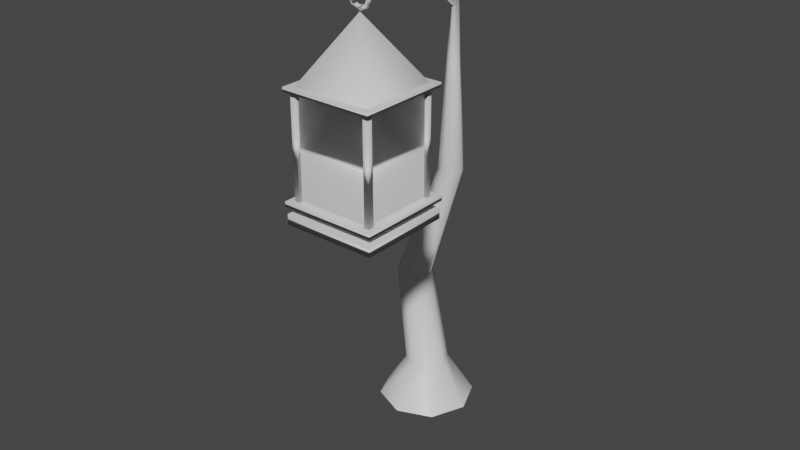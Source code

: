# Source: lanternpost.blend  (saved by Blender 3.0.42; exported with 4.5.12 LTS)
import bpy
from mathutils import Matrix  # noqa: F401  (used for matrix-valued properties, if any)

bpy.ops.wm.read_factory_settings(use_empty=True)
scene = bpy.context.scene
scene.name = 'Scene'

# ---- collections
col_collection = bpy.data.collections.new('Collection'); scene.collection.children.link(col_collection)

# ---- materials (node trees are filled in below, after node groups)
mat_material = bpy.data.materials.new('Material')
mat_material.alpha_threshold = 0.0
mat_material.use_transparent_shadow = False
mat_material.line_color = (0.0, 0.0, 0.0, 1.0)

# ---- node groups
ng_auto_smooth = bpy.data.node_groups.new('Auto Smooth', 'GeometryNodeTree')
_s = ng_auto_smooth.interface.new_socket(name='Geometry', in_out='OUTPUT', socket_type='NodeSocketGeometry')
_s = ng_auto_smooth.interface.new_socket(name='Geometry', in_out='INPUT', socket_type='NodeSocketGeometry')
_s = ng_auto_smooth.interface.new_socket(name='Angle', in_out='INPUT', socket_type='NodeSocketFloat')
_s.subtype = 'ANGLE'
_s.min_value = 0.0
_s.max_value = 3.142
ng_auto_smooth.is_modifier = True
_N = ng_auto_smooth.nodes; _L = ng_auto_smooth.links
n0 = _N.new('NodeGroupOutput'); n0.name = 'Group Output'; n0.location = (480, -100)
n1 = _N.new('NodeGroupInput'); n1.name = 'Group Input'; n1.location = (-420, -300)
n2 = _N.new('NodeGroupInput'); n2.name = 'Group Input.001'; n2.location = (-60, -100)
n3 = _N.new('GeometryNodeSetShadeSmooth'); n3.name = 'Set Shade Smooth'; n3.location = (120, -100)
n3.domain = 'EDGE'
n4 = _N.new('GeometryNodeSetShadeSmooth'); n4.name = 'Set Shade Smooth.001'; n4.location = (300, -100)
n5 = _N.new('GeometryNodeInputMeshEdgeAngle'); n5.name = 'Edge Angle'; n5.location = (-420, -220)
n6 = _N.new('GeometryNodeInputEdgeSmooth'); n6.name = 'Is Edge Smooth'; n6.location = (-60, -160)
n7 = _N.new('GeometryNodeInputShadeSmooth'); n7.name = 'Is Face Smooth'; n7.location = (-240, -340)
n8 = _N.new('FunctionNodeBooleanMath'); n8.name = 'Boolean Math'; n8.location = (-60, -220)
n9 = _N.new('FunctionNodeCompare'); n9.name = 'Compare'; n9.location = (-240, -180)
n9.operation = 'LESS_EQUAL'
_L.new(n5.outputs[0], n9.inputs[0])
_L.new(n4.outputs[0], n0.inputs[0])
_L.new(n1.outputs[1], n9.inputs[1])
_L.new(n9.outputs[0], n8.inputs[0])
_L.new(n7.outputs[0], n8.inputs[1])
_L.new(n2.outputs[0], n3.inputs[0])
_L.new(n6.outputs[0], n3.inputs[1])
_L.new(n3.outputs[0], n4.inputs[0])
_L.new(n8.outputs[0], n3.inputs[2])
n0.is_active_output = True

# ---- material node trees
mat_material.use_nodes = True; mat_material.node_tree.nodes.clear()
_N = mat_material.node_tree.nodes; _L = mat_material.node_tree.links
n0 = _N.new('ShaderNodeOutputMaterial'); n0.name = 'Material Output'; n0.location = (300, 300)
n1 = _N.new('ShaderNodeBsdfPrincipled'); n1.name = 'Principled BSDF'; n1.location = (10, 300)
n1.distribution = 'GGX'
n1.subsurface_method = 'RANDOM_WALK_SKIN'
n1.inputs[2].default_value = 0.4
n1.inputs[3].default_value = 1.45
n1.inputs[27].default_value = (0.0, 0.0, 0.0, 1.0)
n1.inputs[28].default_value = 1.0
_L.new(n1.outputs[0], n0.inputs[0])
n0.is_active_output = True

# ---- world
world_world = bpy.data.worlds.new('World'); scene.world = world_world
world_world.use_nodes = True; world_world.node_tree.nodes.clear()
_N = world_world.node_tree.nodes; _L = world_world.node_tree.links
n0 = _N.new('ShaderNodeOutputWorld'); n0.name = 'World Output'; n0.location = (300, 300)
n1 = _N.new('ShaderNodeBackground'); n1.name = 'Background'; n1.location = (10, 300)
n1.inputs[0].default_value = (0.05088, 0.05088, 0.05088, 1.0)
_L.new(n1.outputs[0], n0.inputs[0])
n0.is_active_output = True
world_world.color = (0.05088, 0.05088, 0.05088)
world_world.use_sun_shadow = False
world_world.sun_shadow_jitter_overblur = 0.0

# ---- meshes
me_cube = bpy.data.meshes.new('Cube')
me_cube.from_pydata([(1.111, 1.17, 31.78), (1.183, 1.241, 30.79), (1.111, 0.315, 31.78), (1.183, 0.2433, 30.79), (0.2561, 1.17, 31.78), (0.1844, 1.241, 30.79), (0.2561, 0.315, 31.78), (0.1844, 0.2433, 30.79), (1.183, 0.2433, 31.78), (0.1844, 0.2433, 31.78), (1.183, 1.241, 31.78), (0.1844, 1.241, 31.78), (1.111, 0.315, 32.44), (0.2561, 0.315, 32.44), (1.111, 1.17, 32.44), (0.2561, 1.17, 32.44), (1.111, 0.315, 32.44), (0.2561, 0.315, 32.44), (1.111, 1.17, 32.44), (0.2561, 1.17, 32.44), (1.196, 0.2302, 32.44), (0.1712, 0.2302, 32.44), (1.196, 1.255, 32.44), (0.1712, 1.255, 32.44), (1.092, 0.3335, 32.91), (0.2745, 0.3335, 32.91), (1.092, 1.151, 32.91), (0.2745, 1.151, 32.91), (1.196, 0.2302, 32.91), (0.1712, 0.2302, 32.91), (1.196, 1.255, 32.91), (0.1712, 1.255, 32.91), (1.092, 0.3335, 42.28), (0.2745, 0.3335, 42.28), (1.092, 1.151, 42.28), (0.2745, 1.151, 42.28), (1.178, 0.2479, 42.28), (0.189, 0.2479, 42.28), (1.178, 1.237, 42.28), (0.189, 1.237, 42.28), (1.178, 0.2479, 42.67), (0.189, 0.2479, 42.67), (1.178, 1.237, 42.67), (0.189, 1.237, 42.67), (0.2371, 0.2945, 32.41), (0.2371, 0.2945, 42.54), (0.2371, 0.3481, 32.41), (0.2371, 0.3481, 42.54), (0.2937, 0.2945, 32.41), (0.2937, 0.2945, 42.54), (0.2937, 0.3481, 32.41), (0.2937, 0.3481, 42.54), (1.084, 0.2919, 32.48), (1.084, 0.2919, 42.6), (1.084, 0.3455, 32.48), (1.084, 0.3455, 42.6), (1.141, 0.2919, 32.48), (1.141, 0.2919, 42.6), (1.141, 0.3455, 32.48), (1.141, 0.3455, 42.6), (1.065, 1.116, 32.46), (1.065, 1.116, 42.58), (1.065, 1.169, 32.46), (1.065, 1.169, 42.58), (1.121, 1.116, 32.46), (1.121, 1.116, 42.58), (1.121, 1.169, 32.46), (1.121, 1.169, 42.58), (0.2414, 1.144, 32.51), (0.2414, 1.144, 42.63), (0.2414, 1.198, 32.51), (0.2414, 1.198, 42.63), (0.2979, 1.144, 32.51), (0.2979, 1.144, 42.63), (0.2979, 1.198, 32.51), (0.2979, 1.198, 42.63), (1.126, 1.193, 42.31), (1.139, 0.2941, 42.27), (0.2397, 0.2817, 42.23), (0.2273, 1.181, 42.26), (0.6791, 0.7343, 48.44), (0.8201, 0.7294, 49.7), (0.793, 0.7576, 49.7), (0.7648, 0.7306, 49.7), (0.7918, 0.7023, 49.7), (0.7796, 0.7309, 48.84), (0.7606, 0.7588, 49.02), (0.7405, 0.7315, 49.19), (0.7594, 0.7036, 49.01), (0.6818, 0.7333, 48.48), (0.6824, 0.7608, 48.73), (0.6818, 0.7329, 48.97), (0.6812, 0.7055, 48.73), (0.5841, 0.7352, 48.84), (0.6042, 0.7622, 49.02), (0.6232, 0.734, 49.19), (0.603, 0.707, 49.01), (0.5436, 0.7354, 49.7), (0.5719, 0.7624, 49.7), (0.5989, 0.7342, 49.7), (0.5706, 0.7071, 49.7), (0.5841, 0.7338, 50.56), (0.6042, 0.7612, 50.39), (0.6232, 0.7333, 50.22), (0.603, 0.7059, 50.39), (0.6818, 0.7314, 50.92), (0.6824, 0.7593, 50.68), (0.6818, 0.7318, 50.43), (0.6812, 0.704, 50.67), (0.7796, 0.7296, 50.56), (0.7606, 0.7578, 50.39), (0.7405, 0.7307, 50.22), (0.7594, 0.7025, 50.39), (-0.4439, 2.888, 2.548), (-0.4439, 2.556, -2.057), (-0.6288, 2.965, 2.548), (-0.8639, 2.729, -2.057), (-0.7054, 3.149, 2.548), (-1.038, 3.149, -2.057), (-0.6288, 3.334, 2.548), (-0.8639, 3.569, -2.057), (-0.4439, 3.411, 2.548), (-0.4439, 3.743, -2.057), (-0.259, 3.334, 2.548), (-0.02391, 3.569, -2.057), (-0.1824, 3.149, 2.548), (0.15, 3.149, -2.057), (-0.259, 2.965, 2.548), (-0.02391, 2.729, -2.057), (-0.777, 3.092, 12.2), (-0.9349, 3.157, 12.2), (-1.0, 3.315, 12.2), (-0.9349, 3.473, 12.2), (-0.777, 3.538, 12.2), (-0.619, 3.473, 12.2), (-0.5536, 3.315, 12.2), (-0.619, 3.157, 12.2), (-0.01518, 2.848, 27.0), (-0.1211, 2.891, 27.0), (-0.165, 2.997, 27.0), (-0.1211, 3.103, 27.0), (-0.01518, 3.147, 27.0), (0.09079, 3.103, 27.0), (0.1347, 2.997, 27.0), (0.09079, 2.891, 27.0), (-0.01518, 2.92, 38.1), (-0.0697, 2.943, 38.1), (-0.09228, 2.997, 38.1), (-0.0697, 3.052, 38.1), (-0.01518, 3.075, 38.1), (0.03934, 3.052, 38.1), (0.06192, 2.997, 38.1), (0.03934, 2.943, 38.1), (-0.01518, 2.966, 43.45), (-0.05334, 2.976, 43.56), (-0.06915, 2.997, 43.84), (-0.05334, 3.019, 44.11), (-0.01518, 3.028, 44.23), (0.02299, 3.019, 44.11), (0.0388, 2.997, 43.84), (0.02299, 2.976, 43.56), (0.2347, 1.907, 49.9), (0.2096, 1.913, 49.98), (0.1992, 1.928, 50.16), (0.2096, 1.942, 50.34), (0.2347, 1.948, 50.41), (0.2599, 1.942, 50.34), (0.2703, 1.928, 50.16), (0.2599, 1.913, 49.98), (0.6791, 0.6368, 49.67), (0.6539, 0.6427, 49.74), (0.6435, 0.6571, 49.92), (0.6539, 0.6716, 50.11), (0.6791, 0.6775, 50.18), (0.7042, 0.6716, 50.11), (0.7146, 0.6571, 49.92), (0.7042, 0.6427, 49.74)], [], [(4, 6, 13, 15), (3, 8, 9, 7), (7, 9, 11, 5), (5, 1, 3, 7), (1, 10, 8, 3), (5, 11, 10, 1), (2, 6, 9, 8), (0, 2, 8, 10), (6, 4, 11, 9), (4, 0, 10, 11), (14, 15, 19, 18), (6, 2, 12, 13), (0, 4, 15, 14), (2, 0, 14, 12), (18, 19, 23, 22), (12, 14, 18, 16), (15, 13, 17, 19), (13, 12, 16, 17), (23, 21, 29, 31), (16, 18, 22, 20), (19, 17, 21, 23), (17, 16, 20, 21), (26, 27, 35, 34), (21, 20, 28, 29), (22, 23, 31, 30), (20, 22, 30, 28), (24, 25, 29, 28), (26, 24, 28, 30), (25, 27, 31, 29), (27, 26, 30, 31), (35, 33, 37, 39), (24, 26, 34, 32), (27, 25, 33, 35), (25, 24, 32, 33), (38, 39, 43, 42), (33, 32, 36, 37), (34, 35, 39, 38), (32, 34, 38, 36), (42, 43, 41, 40), (36, 38, 42, 40), (39, 37, 41, 43), (37, 36, 40, 41), (44, 45, 47, 46), (46, 47, 51, 50), (50, 51, 49, 48), (48, 49, 45, 44), (46, 50, 48, 44), (51, 47, 45, 49), (52, 53, 55, 54), (54, 55, 59, 58), (58, 59, 57, 56), (56, 57, 53, 52), (54, 58, 56, 52), (59, 55, 53, 57), (60, 61, 63, 62), (62, 63, 67, 66), (66, 67, 65, 64), (64, 65, 61, 60), (62, 66, 64, 60), (67, 63, 61, 65), (68, 69, 71, 70), (70, 71, 75, 74), (74, 75, 73, 72), (72, 73, 69, 68), (70, 74, 72, 68), (75, 71, 69, 73), (76, 80, 77), (77, 80, 78), (76, 77, 78, 79), (78, 80, 79), (79, 80, 76), (81, 85, 86, 82), (82, 86, 87, 83), (83, 87, 88, 84), (84, 88, 85, 81), (85, 89, 90, 86), (86, 90, 91, 87), (87, 91, 92, 88), (88, 92, 89, 85), (89, 93, 94, 90), (90, 94, 95, 91), (91, 95, 96, 92), (92, 96, 93, 89), (93, 97, 98, 94), (94, 98, 99, 95), (95, 99, 100, 96), (96, 100, 97, 93), (97, 101, 102, 98), (98, 102, 103, 99), (99, 103, 104, 100), (100, 104, 101, 97), (101, 105, 106, 102), (102, 106, 107, 103), (103, 107, 108, 104), (104, 108, 105, 101), (105, 109, 110, 106), (106, 110, 111, 107), (107, 111, 112, 108), (108, 112, 109, 105), (109, 81, 82, 110), (110, 82, 83, 111), (111, 83, 84, 112), (112, 84, 81, 109), (113, 114, 116, 115), (115, 116, 118, 117), (117, 118, 120, 119), (119, 120, 122, 121), (121, 122, 124, 123), (123, 124, 126, 125), (116, 114, 128, 126, 124, 122, 120, 118), (125, 126, 128, 127), (127, 128, 114, 113), (115, 117, 131, 130), (131, 132, 140, 139), (121, 123, 134, 133), (127, 113, 129, 136), (113, 115, 130, 129), (117, 119, 132, 131), (123, 125, 135, 134), (119, 121, 133, 132), (125, 127, 136, 135), (139, 140, 148, 147), (129, 130, 138, 137), (136, 129, 137, 144), (134, 135, 143, 142), (132, 133, 141, 140), (130, 131, 139, 138), (135, 136, 144, 143), (133, 134, 142, 141), (151, 152, 160, 159), (137, 138, 146, 145), (144, 137, 145, 152), (142, 143, 151, 150), (140, 141, 149, 148), (138, 139, 147, 146), (143, 144, 152, 151), (141, 142, 150, 149), (157, 158, 166, 165), (149, 150, 158, 157), (147, 148, 156, 155), (145, 146, 154, 153), (152, 145, 153, 160), (150, 151, 159, 158), (148, 149, 157, 156), (146, 147, 155, 154), (167, 168, 176, 175), (155, 156, 164, 163), (153, 154, 162, 161), (160, 153, 161, 168), (158, 159, 167, 166), (156, 157, 165, 164), (154, 155, 163, 162), (159, 160, 168, 167), (169, 170, 171, 172, 173, 174, 175, 176), (165, 166, 174, 173), (163, 164, 172, 171), (161, 162, 170, 169), (168, 161, 169, 176), (166, 167, 175, 174), (164, 165, 173, 172), (162, 163, 171, 170)])
me_cube.polygons.foreach_set('use_smooth', [True] * 161)
_uv = me_cube.uv_layers.new(name='UVMap')
_uv.uv.foreach_set('vector', [0.857, 0.518, 0.857, 0.732, 0.857, 0.732, 0.857, 0.518, 0.375, 0.75, 0.625, 0.75, 0.625, 1.0, 0.375, 1.0, 0.375, 0.0, 0.625, 0.0, 0.625, 0.25, 0.375, 0.25, 0.125, 0.5, 0.375, 0.5, 0.375, 0.75, 0.125, 0.75, 0.375, 0.5, 0.625, 0.5, 0.625, 0.75, 0.375, 0.75, 0.375, 0.25, 0.625, 0.25, 0.625, 0.5, 0.375, 0.5, 0.643, 0.732, 0.857, 0.732, 0.875, 0.75, 0.625, 0.75, 0.643, 0.518, 0.643, 0.732, 0.625, 0.75, 0.625, 0.5, 0.857, 0.732, 0.857, 0.518, 0.875, 0.5, 0.875, 0.75, 0.857, 0.518, 0.643, 0.518, 0.625, 0.5, 0.875, 0.5, 0.643, 0.518, 0.857, 0.518, 0.857, 0.518, 0.643, 0.518, 0.857, 0.732, 0.643, 0.732, 0.643, 0.732, 0.857, 0.732, 0.643, 0.518, 0.857, 0.518, 0.857, 0.518, 0.643, 0.518, 0.643, 0.732, 0.643, 0.518, 0.643, 0.518, 0.643, 0.732, 0.643, 0.518, 0.857, 0.518, 0.857, 0.518, 0.643, 0.518, 0.643, 0.732, 0.643, 0.518, 0.643, 0.518, 0.643, 0.732, 0.857, 0.518, 0.857, 0.732, 0.857, 0.732, 0.857, 0.518, 0.857, 0.732, 0.643, 0.732, 0.643, 0.732, 0.857, 0.732, 0.857, 0.518, 0.857, 0.732, 0.857, 0.732, 0.857, 0.518, 0.643, 0.732, 0.643, 0.518, 0.643, 0.518, 0.643, 0.732, 0.857, 0.518, 0.857, 0.732, 0.857, 0.732, 0.857, 0.518, 0.857, 0.732, 0.643, 0.732, 0.643, 0.732, 0.857, 0.732, 0.6645, 0.5395, 0.8355, 0.5395, 0.8355, 0.5395, 0.6645, 0.5395, 0.857, 0.732, 0.643, 0.732, 0.643, 0.732, 0.857, 0.732, 0.643, 0.518, 0.857, 0.518, 0.857, 0.518, 0.643, 0.518, 0.643, 0.732, 0.643, 0.518, 0.643, 0.518, 0.643, 0.732, 0.6645, 0.7105, 0.8355, 0.7105, 0.857, 0.732, 0.643, 0.732, 0.6645, 0.5395, 0.6645, 0.7105, 0.643, 0.732, 0.643, 0.518, 0.8355, 0.7105, 0.8355, 0.5395, 0.857, 0.518, 0.857, 0.732, 0.8355, 0.5395, 0.6645, 0.5395, 0.643, 0.518, 0.857, 0.518, 0.8355, 0.5395, 0.8355, 0.7105, 0.8355, 0.7105, 0.8355, 0.5395, 0.6645, 0.7105, 0.6645, 0.5395, 0.6645, 0.5395, 0.6645, 0.7105, 0.8355, 0.5395, 0.8355, 0.7105, 0.8355, 0.7105, 0.8355, 0.5395, 0.8355, 0.7105, 0.6645, 0.7105, 0.6645, 0.7105, 0.8355, 0.7105, 0.6645, 0.5395, 0.8355, 0.5395, 0.8355, 0.5395, 0.6645, 0.5395, 0.8355, 0.7105, 0.6645, 0.7105, 0.6645, 0.7105, 0.8355, 0.7105, 0.6645, 0.5395, 0.8355, 0.5395, 0.8355, 0.5395, 0.6645, 0.5395, 0.6645, 0.7105, 0.6645, 0.5395, 0.6645, 0.5395, 0.6645, 0.7105, 0.6645, 0.5395, 0.8355, 0.5395, 0.8355, 0.7105, 0.6645, 0.7105, 0.6645, 0.7105, 0.6645, 0.5395, 0.6645, 0.5395, 0.6645, 0.7105, 0.8355, 0.5395, 0.8355, 0.7105, 0.8355, 0.7105, 0.8355, 0.5395, 0.8355, 0.7105, 0.6645, 0.7105, 0.6645, 0.7105, 0.8355, 0.7105, 0.375, 0.0, 0.625, 0.0, 0.625, 0.25, 0.375, 0.25, 0.375, 0.25, 0.625, 0.25, 0.625, 0.5, 0.375, 0.5, 0.375, 0.5, 0.625, 0.5, 0.625, 0.75, 0.375, 0.75, 0.375, 0.75, 0.625, 0.75, 0.625, 1.0, 0.375, 1.0, 0.125, 0.5, 0.375, 0.5, 0.375, 0.75, 0.125, 0.75, 0.625, 0.5, 0.875, 0.5, 0.875, 0.75, 0.625, 0.75, 0.375, 0.0, 0.625, 0.0, 0.625, 0.25, 0.375, 0.25, 0.375, 0.25, 0.625, 0.25, 0.625, 0.5, 0.375, 0.5, 0.375, 0.5, 0.625, 0.5, 0.625, 0.75, 0.375, 0.75, 0.375, 0.75, 0.625, 0.75, 0.625, 1.0, 0.375, 1.0, 0.125, 0.5, 0.375, 0.5, 0.375, 0.75, 0.125, 0.75, 0.625, 0.5, 0.875, 0.5, 0.875, 0.75, 0.625, 0.75, 0.375, 0.0, 0.625, 0.0, 0.625, 0.25, 0.375, 0.25, 0.375, 0.25, 0.625, 0.25, 0.625, 0.5, 0.375, 0.5, 0.375, 0.5, 0.625, 0.5, 0.625, 0.75, 0.375, 0.75, 0.375, 0.75, 0.625, 0.75, 0.625, 1.0, 0.375, 1.0, 0.125, 0.5, 0.375, 0.5, 0.375, 0.75, 0.125, 0.75, 0.625, 0.5, 0.875, 0.5, 0.875, 0.75, 0.625, 0.75, 0.375, 0.0, 0.625, 0.0, 0.625, 0.25, 0.375, 0.25, 0.375, 0.25, 0.625, 0.25, 0.625, 0.5, 0.375, 0.5, 0.375, 0.5, 0.625, 0.5, 0.625, 0.75, 0.375, 0.75, 0.375, 0.75, 0.625, 0.75, 0.625, 1.0, 0.375, 1.0, 0.125, 0.5, 0.375, 0.5, 0.375, 0.75, 0.125, 0.75, 0.625, 0.5, 0.875, 0.5, 0.875, 0.75, 0.625, 0.75, 0.25, 0.49, 0.25, 0.25, 0.49, 0.25, 0.49, 0.25, 0.25, 0.25, 0.25, 0.01, 0.75, 0.49, 0.99, 0.25, 0.75, 0.01, 0.51, 0.25, 0.25, 0.01, 0.25, 0.25, 0.01, 0.25, 0.01, 0.25, 0.25, 0.25, 0.25, 0.49, 0.5, 0.5, 0.625, 0.5, 0.625, 0.75, 0.5, 0.75, 0.5, 0.75, 0.625, 0.75, 0.625, 1.0, 0.5, 1.0, 0.5, 0.0, 0.625, 0.0, 0.625, 0.25, 0.5, 0.25, 0.5, 0.25, 0.625, 0.25, 0.625, 0.5, 0.5, 0.5, 0.625, 0.5, 0.75, 0.5, 0.75, 0.75, 0.625, 0.75, 0.625, 0.75, 0.75, 0.75, 0.75, 1.0, 0.625, 1.0, 0.625, 0.0, 0.75, 0.0, 0.75, 0.25, 0.625, 0.25, 0.625, 0.25, 0.75, 0.25, 0.75, 0.5, 0.625, 0.5, 0.75, 0.5, 0.875, 0.5, 0.875, 0.75, 0.75, 0.75, 0.75, 0.75, 0.875, 0.75, 0.875, 1.0, 0.75, 1.0, 0.75, 0.0, 0.875, 0.0, 0.875, 0.25, 0.75, 0.25, 0.75, 0.25, 0.875, 0.25, 0.875, 0.5, 0.75, 0.5, 0.875, 0.5, 1.0, 0.5, 1.0, 0.75, 0.875, 0.75, 0.875, 0.75, 1.0, 0.75, 1.0, 1.0, 0.875, 1.0, 0.875, 0.0, 1.0, 0.0, 1.0, 0.25, 0.875, 0.25, 0.875, 0.25, 1.0, 0.25, 1.0, 0.5, 0.875, 0.5, 0.0, 0.5, 0.125, 0.5, 0.125, 0.75, 0.0, 0.75, 0.0, 0.75, 0.125, 0.75, 0.125, 1.0, 0.0, 1.0, 0.0, 0.0, 0.125, 0.0, 0.125, 0.25, 0.0, 0.25, 0.0, 0.25, 0.125, 0.25, 0.125, 0.5, 0.0, 0.5, 0.125, 0.5, 0.25, 0.5, 0.25, 0.75, 0.125, 0.75, 0.125, 0.75, 0.25, 0.75, 0.25, 1.0, 0.125, 1.0, 0.125, 0.0, 0.25, 0.0, 0.25, 0.25, 0.125, 0.25, 0.125, 0.25, 0.25, 0.25, 0.25, 0.5, 0.125, 0.5, 0.25, 0.5, 0.375, 0.5, 0.375, 0.75, 0.25, 0.75, 0.25, 0.75, 0.375, 0.75, 0.375, 1.0, 0.25, 1.0, 0.25, 0.0, 0.375, 0.0, 0.375, 0.25, 0.25, 0.25, 0.25, 0.25, 0.375, 0.25, 0.375, 0.5, 0.25, 0.5, 0.375, 0.5, 0.5, 0.5, 0.5, 0.75, 0.375, 0.75, 0.375, 0.75, 0.5, 0.75, 0.5, 1.0, 0.375, 1.0, 0.375, 0.0, 0.5, 0.0, 0.5, 0.25, 0.375, 0.25, 0.375, 0.25, 0.5, 0.25, 0.5, 0.5, 0.375, 0.5, 1.0, 0.5, 1.0, 1.0, 0.875, 1.0, 0.875, 0.5, 0.875, 0.5, 0.875, 1.0, 0.75, 1.0, 0.75, 0.5, 0.75, 0.5, 0.75, 1.0, 0.625, 1.0, 0.625, 0.5, 0.625, 0.5, 0.625, 1.0, 0.5, 1.0, 0.5, 0.5, 0.5, 0.5, 0.5, 1.0, 0.375, 1.0, 0.375, 0.5, 0.375, 0.5, 0.375, 1.0, 0.25, 1.0, 0.25, 0.5, 0.4197, 0.4197, 0.25, 0.49, 0.08029, 0.4197, 0.01, 0.25, 0.08029, 0.08029, 0.25, 0.01, 0.4197, 0.08029, 0.49, 0.25, 0.25, 0.5, 0.25, 1.0, 0.125, 1.0, 0.125, 0.5, 0.125, 0.5, 0.125, 1.0, 0.0, 1.0, 0.0, 0.5, 0.875, 0.5, 0.75, 0.5, 0.75, 0.5, 0.875, 0.5, 0.75, 0.5, 0.625, 0.5, 0.625, 0.5, 0.75, 0.5, 0.5, 0.5, 0.375, 0.5, 0.375, 0.5, 0.5, 0.5, 0.125, 0.5, 0.0, 0.5, 0.0, 0.5, 0.125, 0.5, 1.0, 0.5, 0.875, 0.5, 0.875, 0.5, 1.0, 0.5, 0.75, 0.5, 0.625, 0.5, 0.625, 0.5, 0.75, 0.5, 0.375, 0.5, 0.25, 0.5, 0.25, 0.5, 0.375, 0.5, 0.625, 0.5, 0.5, 0.5, 0.5, 0.5, 0.625, 0.5, 0.25, 0.5, 0.125, 0.5, 0.125, 0.5, 0.25, 0.5, 0.75, 0.5, 0.625, 0.5, 0.625, 0.5, 0.75, 0.5, 1.0, 0.5, 0.875, 0.5, 0.875, 0.5, 1.0, 0.5, 0.125, 0.5, 0.0, 0.5, 0.0, 0.5, 0.125, 0.5, 0.375, 0.5, 0.25, 0.5, 0.25, 0.5, 0.375, 0.5, 0.625, 0.5, 0.5, 0.5, 0.5, 0.5, 0.625, 0.5, 0.875, 0.5, 0.75, 0.5, 0.75, 0.5, 0.875, 0.5, 0.25, 0.5, 0.125, 0.5, 0.125, 0.5, 0.25, 0.5, 0.5, 0.5, 0.375, 0.5, 0.375, 0.5, 0.5, 0.5, 0.25, 0.5, 0.125, 0.5, 0.125, 0.5, 0.25, 0.5, 1.0, 0.5, 0.875, 0.5, 0.875, 0.5, 1.0, 0.5, 0.125, 0.5, 0.0, 0.5, 0.0, 0.5, 0.125, 0.5, 0.375, 0.5, 0.25, 0.5, 0.25, 0.5, 0.375, 0.5, 0.625, 0.5, 0.5, 0.5, 0.5, 0.5, 0.625, 0.5, 0.875, 0.5, 0.75, 0.5, 0.75, 0.5, 0.875, 0.5, 0.25, 0.5, 0.125, 0.5, 0.125, 0.5, 0.25, 0.5, 0.5, 0.5, 0.375, 0.5, 0.375, 0.5, 0.5, 0.5, 0.5, 0.5, 0.375, 0.5, 0.375, 0.5, 0.5, 0.5, 0.5, 0.5, 0.375, 0.5, 0.375, 0.5, 0.5, 0.5, 0.75, 0.5, 0.625, 0.5, 0.625, 0.5, 0.75, 0.5, 1.0, 0.5, 0.875, 0.5, 0.875, 0.5, 1.0, 0.5, 0.125, 0.5, 0.0, 0.5, 0.0, 0.5, 0.125, 0.5, 0.375, 0.5, 0.25, 0.5, 0.25, 0.5, 0.375, 0.5, 0.625, 0.5, 0.5, 0.5, 0.5, 0.5, 0.625, 0.5, 0.875, 0.5, 0.75, 0.5, 0.75, 0.5, 0.875, 0.5, 0.25, 0.5, 0.125, 0.5, 0.125, 0.5, 0.25, 0.5, 0.75, 0.5, 0.625, 0.5, 0.625, 0.5, 0.75, 0.5, 1.0, 0.5, 0.875, 0.5, 0.875, 0.5, 1.0, 0.5, 0.125, 0.5, 0.0, 0.5, 0.0, 0.5, 0.125, 0.5, 0.375, 0.5, 0.25, 0.5, 0.25, 0.5, 0.375, 0.5, 0.625, 0.5, 0.5, 0.5, 0.5, 0.5, 0.625, 0.5, 0.875, 0.5, 0.75, 0.5, 0.75, 0.5, 0.875, 0.5, 0.25, 0.5, 0.125, 0.5, 0.125, 0.5, 0.25, 0.5, 0.75, 0.49, 0.9197, 0.4197, 0.99, 0.25, 0.9197, 0.08029, 0.75, 0.01, 0.5803, 0.08029, 0.51, 0.25, 0.5803, 0.4197, 0.5, 0.5, 0.375, 0.5, 0.375, 0.5, 0.5, 0.5, 0.75, 0.5, 0.625, 0.5, 0.625, 0.5, 0.75, 0.5, 1.0, 0.5, 0.875, 0.5, 0.875, 0.5, 1.0, 0.5, 0.125, 0.5, 0.0, 0.5, 0.0, 0.5, 0.125, 0.5, 0.375, 0.5, 0.25, 0.5, 0.25, 0.5, 0.375, 0.5, 0.625, 0.5, 0.5, 0.5, 0.5, 0.5, 0.625, 0.5, 0.875, 0.5, 0.75, 0.5, 0.75, 0.5, 0.875, 0.5])
me_cube.materials.append(mat_material)
me_cube.use_remesh_preserve_volume = False
me_cube.use_remesh_preserve_attributes = False
me_cube.use_mirror_vertex_groups = False
me_cube.update()

# ---- objects
ob_cube = bpy.data.objects.new('Cube', me_cube)

# ---- transforms, parenting, visibility, modifiers, constraints
ob_cube.location = (0.0, 0.0, 0.0)
ob_cube.scale = (1.0, 1.0, 0.1136)
ob_cube.lock_rotations_4d = False
ob_cube.empty_display_type = 'ARROWS'
ob_cube.lineart.crease_threshold = 0.0
_m = ob_cube.modifiers.new('Auto Smooth', 'NODES')
_m.node_group = ng_auto_smooth
_gi = [s.identifier for s in ng_auto_smooth.interface.items_tree if s.item_type == 'SOCKET' and s.in_out == 'INPUT']
_m[_gi[1]] = 1.583  # Angle

# ---- collection membership
col_collection.objects.link(ob_cube)

# ---- scene / render settings (as saved in the file)
scene.frame_start = 1; scene.frame_end = 250; scene.frame_set(1)
scene.render.engine = 'BLENDER_EEVEE_NEXT'
scene.cycles.sampling_pattern = 'TABULATED_SOBOL'
scene.cycles.use_light_tree = False
scene.view_settings.view_transform = 'Filmic'
bpy.context.view_layer.update()

# ---- added for rendering (the .blend has no active camera and no usable light): camera, sun
cam_auto = bpy.data.cameras.new('AutoCamera')
cam_auto.lens = 50.0
cam_auto.sensor_width = 36.0
cam_auto.clip_end = 1000.0
ob_auto_camera = bpy.data.objects.new('AutoCamera', cam_auto)
scene.collection.objects.link(ob_auto_camera)
ob_auto_camera.location = (6.84848, -6.13669, 8.19042)
ob_auto_camera.rotation_euler = (1.09748, -7.21219e-08, 0.694738)
scene.camera = ob_auto_camera
light_auto_sun = bpy.data.lights.new('AutoSun', 'SUN')
light_auto_sun.energy = 3.0
light_auto_sun.angle = 0.0523599
ob_auto_sun = bpy.data.objects.new('AutoSun', light_auto_sun)
scene.collection.objects.link(ob_auto_sun)
ob_auto_sun.rotation_euler = (0.872665, 0.174533, 0.523599)
bpy.context.view_layer.update()

